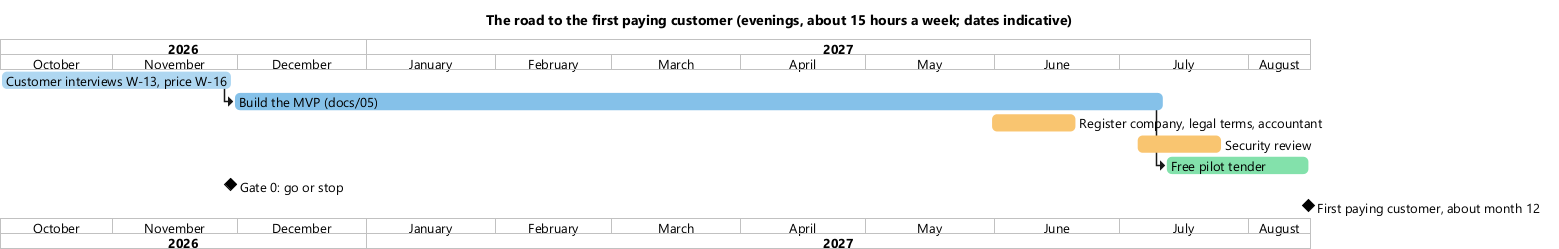

The diagram above was rendered by PlantUML. Its source (embedded in the PNG):
@startgantt
!include ../11-bmc/_style.iuml
title The road to the first paying customer (evenings, about 15 hours a week; dates indicative)
printscale monthly zoom 3
Project starts 2026-10-05
[Customer interviews W-13, price W-16] as [I] requires 8 weeks
[I] is colored in #AED6F1
[Build the MVP (docs/05)] as [B] requires 32 weeks
[B] starts at [I]'s end
[B] is colored in #85C1E9
[Register company, legal terms, accountant] as [C] requires 3 weeks
[C] starts 2027-05-31
[C] is colored in #F8C471
[Security review] as [S] requires 3 weeks
[S] starts 2027-07-05
[S] is colored in #F8C471
[Free pilot tender] as [P] requires 5 weeks
[P] starts at [B]'s end
[P] is colored in #82E0AA
[Gate 0: go or stop] happens at [I]'s end
[First paying customer, about month 12] happens at [P]'s end
@endgantt